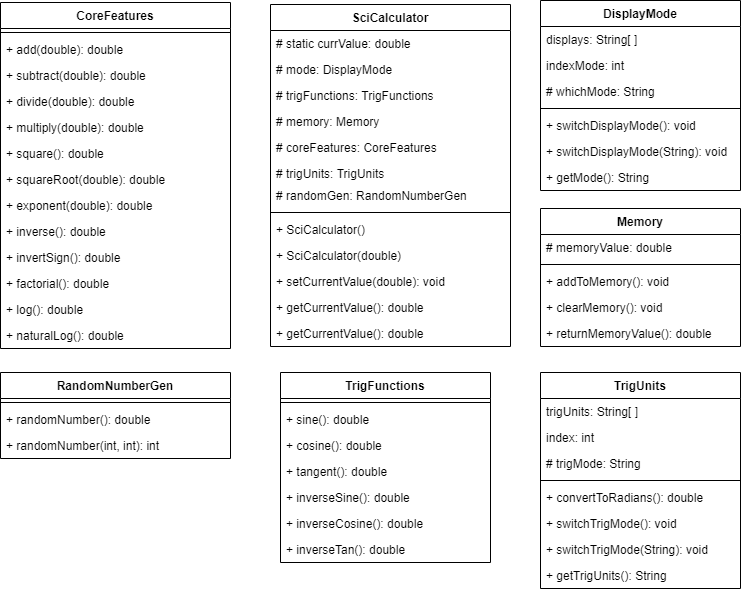

The diagram above was exported from draw.io. Its source (the exported page's mxGraphModel, read from the mxfile embedded in the PNG):
<mxGraphModel dx="838" dy="573" grid="1" gridSize="10" guides="1" tooltips="1" connect="1" arrows="1" fold="1" page="1" pageScale="1" pageWidth="850" pageHeight="1100" math="0" shadow="0">
  <root>
    <mxCell id="0" />
    <mxCell id="1" parent="0" />
    <mxCell id="CERLu9Nq1zK_iqXOoFUS-13" value="CoreFeatures" style="swimlane;fontStyle=1;align=center;verticalAlign=top;childLayout=stackLayout;horizontal=1;startSize=26;horizontalStack=0;resizeParent=1;resizeParentMax=0;resizeLast=0;collapsible=1;marginBottom=0;" vertex="1" parent="1">
      <mxGeometry x="50" y="40" width="230" height="346" as="geometry" />
    </mxCell>
    <mxCell id="CERLu9Nq1zK_iqXOoFUS-15" value="" style="line;strokeWidth=1;fillColor=none;align=left;verticalAlign=middle;spacingTop=-1;spacingLeft=3;spacingRight=3;rotatable=0;labelPosition=right;points=[];portConstraint=eastwest;" vertex="1" parent="CERLu9Nq1zK_iqXOoFUS-13">
      <mxGeometry y="26" width="230" height="8" as="geometry" />
    </mxCell>
    <mxCell id="CERLu9Nq1zK_iqXOoFUS-16" value="+ add(double): double" style="text;strokeColor=none;fillColor=none;align=left;verticalAlign=top;spacingLeft=4;spacingRight=4;overflow=hidden;rotatable=0;points=[[0,0.5],[1,0.5]];portConstraint=eastwest;" vertex="1" parent="CERLu9Nq1zK_iqXOoFUS-13">
      <mxGeometry y="34" width="230" height="26" as="geometry" />
    </mxCell>
    <mxCell id="CERLu9Nq1zK_iqXOoFUS-42" value="+ subtract(double): double" style="text;strokeColor=none;fillColor=none;align=left;verticalAlign=top;spacingLeft=4;spacingRight=4;overflow=hidden;rotatable=0;points=[[0,0.5],[1,0.5]];portConstraint=eastwest;" vertex="1" parent="CERLu9Nq1zK_iqXOoFUS-13">
      <mxGeometry y="60" width="230" height="26" as="geometry" />
    </mxCell>
    <mxCell id="CERLu9Nq1zK_iqXOoFUS-43" value="+ divide(double): double" style="text;strokeColor=none;fillColor=none;align=left;verticalAlign=top;spacingLeft=4;spacingRight=4;overflow=hidden;rotatable=0;points=[[0,0.5],[1,0.5]];portConstraint=eastwest;" vertex="1" parent="CERLu9Nq1zK_iqXOoFUS-13">
      <mxGeometry y="86" width="230" height="26" as="geometry" />
    </mxCell>
    <mxCell id="CERLu9Nq1zK_iqXOoFUS-44" value="+ multiply(double): double" style="text;strokeColor=none;fillColor=none;align=left;verticalAlign=top;spacingLeft=4;spacingRight=4;overflow=hidden;rotatable=0;points=[[0,0.5],[1,0.5]];portConstraint=eastwest;" vertex="1" parent="CERLu9Nq1zK_iqXOoFUS-13">
      <mxGeometry y="112" width="230" height="26" as="geometry" />
    </mxCell>
    <mxCell id="CERLu9Nq1zK_iqXOoFUS-45" value="+ square(): double" style="text;strokeColor=none;fillColor=none;align=left;verticalAlign=top;spacingLeft=4;spacingRight=4;overflow=hidden;rotatable=0;points=[[0,0.5],[1,0.5]];portConstraint=eastwest;" vertex="1" parent="CERLu9Nq1zK_iqXOoFUS-13">
      <mxGeometry y="138" width="230" height="26" as="geometry" />
    </mxCell>
    <mxCell id="CERLu9Nq1zK_iqXOoFUS-46" value="+ squareRoot(double): double" style="text;strokeColor=none;fillColor=none;align=left;verticalAlign=top;spacingLeft=4;spacingRight=4;overflow=hidden;rotatable=0;points=[[0,0.5],[1,0.5]];portConstraint=eastwest;" vertex="1" parent="CERLu9Nq1zK_iqXOoFUS-13">
      <mxGeometry y="164" width="230" height="26" as="geometry" />
    </mxCell>
    <mxCell id="CERLu9Nq1zK_iqXOoFUS-47" value="+ exponent(double): double" style="text;strokeColor=none;fillColor=none;align=left;verticalAlign=top;spacingLeft=4;spacingRight=4;overflow=hidden;rotatable=0;points=[[0,0.5],[1,0.5]];portConstraint=eastwest;" vertex="1" parent="CERLu9Nq1zK_iqXOoFUS-13">
      <mxGeometry y="190" width="230" height="26" as="geometry" />
    </mxCell>
    <mxCell id="CERLu9Nq1zK_iqXOoFUS-48" value="+ inverse(): double" style="text;strokeColor=none;fillColor=none;align=left;verticalAlign=top;spacingLeft=4;spacingRight=4;overflow=hidden;rotatable=0;points=[[0,0.5],[1,0.5]];portConstraint=eastwest;" vertex="1" parent="CERLu9Nq1zK_iqXOoFUS-13">
      <mxGeometry y="216" width="230" height="26" as="geometry" />
    </mxCell>
    <mxCell id="CERLu9Nq1zK_iqXOoFUS-50" value="+ invertSign(): double" style="text;strokeColor=none;fillColor=none;align=left;verticalAlign=top;spacingLeft=4;spacingRight=4;overflow=hidden;rotatable=0;points=[[0,0.5],[1,0.5]];portConstraint=eastwest;" vertex="1" parent="CERLu9Nq1zK_iqXOoFUS-13">
      <mxGeometry y="242" width="230" height="26" as="geometry" />
    </mxCell>
    <mxCell id="CERLu9Nq1zK_iqXOoFUS-51" value="+ factorial(): double" style="text;strokeColor=none;fillColor=none;align=left;verticalAlign=top;spacingLeft=4;spacingRight=4;overflow=hidden;rotatable=0;points=[[0,0.5],[1,0.5]];portConstraint=eastwest;" vertex="1" parent="CERLu9Nq1zK_iqXOoFUS-13">
      <mxGeometry y="268" width="230" height="26" as="geometry" />
    </mxCell>
    <mxCell id="CERLu9Nq1zK_iqXOoFUS-52" value="+ log(): double" style="text;strokeColor=none;fillColor=none;align=left;verticalAlign=top;spacingLeft=4;spacingRight=4;overflow=hidden;rotatable=0;points=[[0,0.5],[1,0.5]];portConstraint=eastwest;" vertex="1" parent="CERLu9Nq1zK_iqXOoFUS-13">
      <mxGeometry y="294" width="230" height="26" as="geometry" />
    </mxCell>
    <mxCell id="CERLu9Nq1zK_iqXOoFUS-53" value="+ naturalLog(): double" style="text;strokeColor=none;fillColor=none;align=left;verticalAlign=top;spacingLeft=4;spacingRight=4;overflow=hidden;rotatable=0;points=[[0,0.5],[1,0.5]];portConstraint=eastwest;" vertex="1" parent="CERLu9Nq1zK_iqXOoFUS-13">
      <mxGeometry y="320" width="230" height="26" as="geometry" />
    </mxCell>
    <mxCell id="CERLu9Nq1zK_iqXOoFUS-21" value="RandomNumberGen" style="swimlane;fontStyle=1;align=center;verticalAlign=top;childLayout=stackLayout;horizontal=1;startSize=26;horizontalStack=0;resizeParent=1;resizeParentMax=0;resizeLast=0;collapsible=1;marginBottom=0;" vertex="1" parent="1">
      <mxGeometry x="50" y="410" width="230" height="86" as="geometry" />
    </mxCell>
    <mxCell id="CERLu9Nq1zK_iqXOoFUS-23" value="" style="line;strokeWidth=1;fillColor=none;align=left;verticalAlign=middle;spacingTop=-1;spacingLeft=3;spacingRight=3;rotatable=0;labelPosition=right;points=[];portConstraint=eastwest;" vertex="1" parent="CERLu9Nq1zK_iqXOoFUS-21">
      <mxGeometry y="26" width="230" height="8" as="geometry" />
    </mxCell>
    <mxCell id="CERLu9Nq1zK_iqXOoFUS-24" value="+ randomNumber(): double" style="text;strokeColor=none;fillColor=none;align=left;verticalAlign=top;spacingLeft=4;spacingRight=4;overflow=hidden;rotatable=0;points=[[0,0.5],[1,0.5]];portConstraint=eastwest;" vertex="1" parent="CERLu9Nq1zK_iqXOoFUS-21">
      <mxGeometry y="34" width="230" height="26" as="geometry" />
    </mxCell>
    <mxCell id="CERLu9Nq1zK_iqXOoFUS-40" value="+ randomNumber(int, int): int" style="text;strokeColor=none;fillColor=none;align=left;verticalAlign=top;spacingLeft=4;spacingRight=4;overflow=hidden;rotatable=0;points=[[0,0.5],[1,0.5]];portConstraint=eastwest;" vertex="1" parent="CERLu9Nq1zK_iqXOoFUS-21">
      <mxGeometry y="60" width="230" height="26" as="geometry" />
    </mxCell>
    <mxCell id="CERLu9Nq1zK_iqXOoFUS-1" value="DisplayMode" style="swimlane;fontStyle=1;align=center;verticalAlign=top;childLayout=stackLayout;horizontal=1;startSize=26;horizontalStack=0;resizeParent=1;resizeParentMax=0;resizeLast=0;collapsible=1;marginBottom=0;" vertex="1" parent="1">
      <mxGeometry x="590" y="38" width="200" height="190" as="geometry" />
    </mxCell>
    <mxCell id="CERLu9Nq1zK_iqXOoFUS-2" value="displays: String[ ]" style="text;strokeColor=none;fillColor=none;align=left;verticalAlign=top;spacingLeft=4;spacingRight=4;overflow=hidden;rotatable=0;points=[[0,0.5],[1,0.5]];portConstraint=eastwest;" vertex="1" parent="CERLu9Nq1zK_iqXOoFUS-1">
      <mxGeometry y="26" width="200" height="26" as="geometry" />
    </mxCell>
    <mxCell id="CERLu9Nq1zK_iqXOoFUS-55" value="indexMode: int" style="text;strokeColor=none;fillColor=none;align=left;verticalAlign=top;spacingLeft=4;spacingRight=4;overflow=hidden;rotatable=0;points=[[0,0.5],[1,0.5]];portConstraint=eastwest;" vertex="1" parent="CERLu9Nq1zK_iqXOoFUS-1">
      <mxGeometry y="52" width="200" height="26" as="geometry" />
    </mxCell>
    <mxCell id="CERLu9Nq1zK_iqXOoFUS-56" value="# whichMode: String" style="text;strokeColor=none;fillColor=none;align=left;verticalAlign=top;spacingLeft=4;spacingRight=4;overflow=hidden;rotatable=0;points=[[0,0.5],[1,0.5]];portConstraint=eastwest;" vertex="1" parent="CERLu9Nq1zK_iqXOoFUS-1">
      <mxGeometry y="78" width="200" height="26" as="geometry" />
    </mxCell>
    <mxCell id="CERLu9Nq1zK_iqXOoFUS-3" value="" style="line;strokeWidth=1;fillColor=none;align=left;verticalAlign=middle;spacingTop=-1;spacingLeft=3;spacingRight=3;rotatable=0;labelPosition=right;points=[];portConstraint=eastwest;" vertex="1" parent="CERLu9Nq1zK_iqXOoFUS-1">
      <mxGeometry y="104" width="200" height="8" as="geometry" />
    </mxCell>
    <mxCell id="CERLu9Nq1zK_iqXOoFUS-4" value="+ switchDisplayMode(): void" style="text;strokeColor=none;fillColor=none;align=left;verticalAlign=top;spacingLeft=4;spacingRight=4;overflow=hidden;rotatable=0;points=[[0,0.5],[1,0.5]];portConstraint=eastwest;" vertex="1" parent="CERLu9Nq1zK_iqXOoFUS-1">
      <mxGeometry y="112" width="200" height="26" as="geometry" />
    </mxCell>
    <mxCell id="CERLu9Nq1zK_iqXOoFUS-57" value="+ switchDisplayMode(String): void" style="text;strokeColor=none;fillColor=none;align=left;verticalAlign=top;spacingLeft=4;spacingRight=4;overflow=hidden;rotatable=0;points=[[0,0.5],[1,0.5]];portConstraint=eastwest;" vertex="1" parent="CERLu9Nq1zK_iqXOoFUS-1">
      <mxGeometry y="138" width="200" height="26" as="geometry" />
    </mxCell>
    <mxCell id="CERLu9Nq1zK_iqXOoFUS-58" value="+ getMode(): String" style="text;strokeColor=none;fillColor=none;align=left;verticalAlign=top;spacingLeft=4;spacingRight=4;overflow=hidden;rotatable=0;points=[[0,0.5],[1,0.5]];portConstraint=eastwest;" vertex="1" parent="CERLu9Nq1zK_iqXOoFUS-1">
      <mxGeometry y="164" width="200" height="26" as="geometry" />
    </mxCell>
    <mxCell id="CERLu9Nq1zK_iqXOoFUS-5" value="TrigFunctions" style="swimlane;fontStyle=1;align=center;verticalAlign=top;childLayout=stackLayout;horizontal=1;startSize=26;horizontalStack=0;resizeParent=1;resizeParentMax=0;resizeLast=0;collapsible=1;marginBottom=0;" vertex="1" parent="1">
      <mxGeometry x="330" y="410" width="210" height="190" as="geometry" />
    </mxCell>
    <mxCell id="CERLu9Nq1zK_iqXOoFUS-7" value="" style="line;strokeWidth=1;fillColor=none;align=left;verticalAlign=middle;spacingTop=-1;spacingLeft=3;spacingRight=3;rotatable=0;labelPosition=right;points=[];portConstraint=eastwest;" vertex="1" parent="CERLu9Nq1zK_iqXOoFUS-5">
      <mxGeometry y="26" width="210" height="8" as="geometry" />
    </mxCell>
    <mxCell id="CERLu9Nq1zK_iqXOoFUS-8" value="+ sine(): double" style="text;strokeColor=none;fillColor=none;align=left;verticalAlign=top;spacingLeft=4;spacingRight=4;overflow=hidden;rotatable=0;points=[[0,0.5],[1,0.5]];portConstraint=eastwest;" vertex="1" parent="CERLu9Nq1zK_iqXOoFUS-5">
      <mxGeometry y="34" width="210" height="26" as="geometry" />
    </mxCell>
    <mxCell id="CERLu9Nq1zK_iqXOoFUS-66" value="+ cosine(): double" style="text;strokeColor=none;fillColor=none;align=left;verticalAlign=top;spacingLeft=4;spacingRight=4;overflow=hidden;rotatable=0;points=[[0,0.5],[1,0.5]];portConstraint=eastwest;" vertex="1" parent="CERLu9Nq1zK_iqXOoFUS-5">
      <mxGeometry y="60" width="210" height="26" as="geometry" />
    </mxCell>
    <mxCell id="CERLu9Nq1zK_iqXOoFUS-67" value="+ tangent(): double" style="text;strokeColor=none;fillColor=none;align=left;verticalAlign=top;spacingLeft=4;spacingRight=4;overflow=hidden;rotatable=0;points=[[0,0.5],[1,0.5]];portConstraint=eastwest;" vertex="1" parent="CERLu9Nq1zK_iqXOoFUS-5">
      <mxGeometry y="86" width="210" height="26" as="geometry" />
    </mxCell>
    <mxCell id="CERLu9Nq1zK_iqXOoFUS-68" value="+ inverseSine(): double" style="text;strokeColor=none;fillColor=none;align=left;verticalAlign=top;spacingLeft=4;spacingRight=4;overflow=hidden;rotatable=0;points=[[0,0.5],[1,0.5]];portConstraint=eastwest;" vertex="1" parent="CERLu9Nq1zK_iqXOoFUS-5">
      <mxGeometry y="112" width="210" height="26" as="geometry" />
    </mxCell>
    <mxCell id="CERLu9Nq1zK_iqXOoFUS-69" value="+ inverseCosine(): double" style="text;strokeColor=none;fillColor=none;align=left;verticalAlign=top;spacingLeft=4;spacingRight=4;overflow=hidden;rotatable=0;points=[[0,0.5],[1,0.5]];portConstraint=eastwest;" vertex="1" parent="CERLu9Nq1zK_iqXOoFUS-5">
      <mxGeometry y="138" width="210" height="26" as="geometry" />
    </mxCell>
    <mxCell id="CERLu9Nq1zK_iqXOoFUS-70" value="+ inverseTan(): double" style="text;strokeColor=none;fillColor=none;align=left;verticalAlign=top;spacingLeft=4;spacingRight=4;overflow=hidden;rotatable=0;points=[[0,0.5],[1,0.5]];portConstraint=eastwest;" vertex="1" parent="CERLu9Nq1zK_iqXOoFUS-5">
      <mxGeometry y="164" width="210" height="26" as="geometry" />
    </mxCell>
    <mxCell id="CERLu9Nq1zK_iqXOoFUS-17" value="Memory" style="swimlane;fontStyle=1;align=center;verticalAlign=top;childLayout=stackLayout;horizontal=1;startSize=26;horizontalStack=0;resizeParent=1;resizeParentMax=0;resizeLast=0;collapsible=1;marginBottom=0;" vertex="1" parent="1">
      <mxGeometry x="590" y="246" width="200" height="138" as="geometry" />
    </mxCell>
    <mxCell id="CERLu9Nq1zK_iqXOoFUS-18" value="# memoryValue: double" style="text;strokeColor=none;fillColor=none;align=left;verticalAlign=top;spacingLeft=4;spacingRight=4;overflow=hidden;rotatable=0;points=[[0,0.5],[1,0.5]];portConstraint=eastwest;" vertex="1" parent="CERLu9Nq1zK_iqXOoFUS-17">
      <mxGeometry y="26" width="200" height="26" as="geometry" />
    </mxCell>
    <mxCell id="CERLu9Nq1zK_iqXOoFUS-19" value="" style="line;strokeWidth=1;fillColor=none;align=left;verticalAlign=middle;spacingTop=-1;spacingLeft=3;spacingRight=3;rotatable=0;labelPosition=right;points=[];portConstraint=eastwest;" vertex="1" parent="CERLu9Nq1zK_iqXOoFUS-17">
      <mxGeometry y="52" width="200" height="8" as="geometry" />
    </mxCell>
    <mxCell id="CERLu9Nq1zK_iqXOoFUS-20" value="+ addToMemory(): void" style="text;strokeColor=none;fillColor=none;align=left;verticalAlign=top;spacingLeft=4;spacingRight=4;overflow=hidden;rotatable=0;points=[[0,0.5],[1,0.5]];portConstraint=eastwest;" vertex="1" parent="CERLu9Nq1zK_iqXOoFUS-17">
      <mxGeometry y="60" width="200" height="26" as="geometry" />
    </mxCell>
    <mxCell id="CERLu9Nq1zK_iqXOoFUS-59" value="+ clearMemory(): void" style="text;strokeColor=none;fillColor=none;align=left;verticalAlign=top;spacingLeft=4;spacingRight=4;overflow=hidden;rotatable=0;points=[[0,0.5],[1,0.5]];portConstraint=eastwest;" vertex="1" parent="CERLu9Nq1zK_iqXOoFUS-17">
      <mxGeometry y="86" width="200" height="26" as="geometry" />
    </mxCell>
    <mxCell id="CERLu9Nq1zK_iqXOoFUS-60" value="+ returnMemoryValue(): double" style="text;strokeColor=none;fillColor=none;align=left;verticalAlign=top;spacingLeft=4;spacingRight=4;overflow=hidden;rotatable=0;points=[[0,0.5],[1,0.5]];portConstraint=eastwest;" vertex="1" parent="CERLu9Nq1zK_iqXOoFUS-17">
      <mxGeometry y="112" width="200" height="26" as="geometry" />
    </mxCell>
    <mxCell id="CERLu9Nq1zK_iqXOoFUS-9" value="TrigUnits" style="swimlane;fontStyle=1;align=center;verticalAlign=top;childLayout=stackLayout;horizontal=1;startSize=26;horizontalStack=0;resizeParent=1;resizeParentMax=0;resizeLast=0;collapsible=1;marginBottom=0;" vertex="1" parent="1">
      <mxGeometry x="590" y="410" width="200" height="216" as="geometry" />
    </mxCell>
    <mxCell id="CERLu9Nq1zK_iqXOoFUS-10" value="trigUnits: String[ ]" style="text;strokeColor=none;fillColor=none;align=left;verticalAlign=top;spacingLeft=4;spacingRight=4;overflow=hidden;rotatable=0;points=[[0,0.5],[1,0.5]];portConstraint=eastwest;" vertex="1" parent="CERLu9Nq1zK_iqXOoFUS-9">
      <mxGeometry y="26" width="200" height="26" as="geometry" />
    </mxCell>
    <mxCell id="CERLu9Nq1zK_iqXOoFUS-61" value="index: int" style="text;strokeColor=none;fillColor=none;align=left;verticalAlign=top;spacingLeft=4;spacingRight=4;overflow=hidden;rotatable=0;points=[[0,0.5],[1,0.5]];portConstraint=eastwest;" vertex="1" parent="CERLu9Nq1zK_iqXOoFUS-9">
      <mxGeometry y="52" width="200" height="26" as="geometry" />
    </mxCell>
    <mxCell id="CERLu9Nq1zK_iqXOoFUS-62" value="# trigMode: String" style="text;strokeColor=none;fillColor=none;align=left;verticalAlign=top;spacingLeft=4;spacingRight=4;overflow=hidden;rotatable=0;points=[[0,0.5],[1,0.5]];portConstraint=eastwest;" vertex="1" parent="CERLu9Nq1zK_iqXOoFUS-9">
      <mxGeometry y="78" width="200" height="26" as="geometry" />
    </mxCell>
    <mxCell id="CERLu9Nq1zK_iqXOoFUS-11" value="" style="line;strokeWidth=1;fillColor=none;align=left;verticalAlign=middle;spacingTop=-1;spacingLeft=3;spacingRight=3;rotatable=0;labelPosition=right;points=[];portConstraint=eastwest;" vertex="1" parent="CERLu9Nq1zK_iqXOoFUS-9">
      <mxGeometry y="104" width="200" height="8" as="geometry" />
    </mxCell>
    <mxCell id="CERLu9Nq1zK_iqXOoFUS-12" value="+ convertToRadians(): double" style="text;strokeColor=none;fillColor=none;align=left;verticalAlign=top;spacingLeft=4;spacingRight=4;overflow=hidden;rotatable=0;points=[[0,0.5],[1,0.5]];portConstraint=eastwest;" vertex="1" parent="CERLu9Nq1zK_iqXOoFUS-9">
      <mxGeometry y="112" width="200" height="26" as="geometry" />
    </mxCell>
    <mxCell id="CERLu9Nq1zK_iqXOoFUS-63" value="+ switchTrigMode(): void" style="text;strokeColor=none;fillColor=none;align=left;verticalAlign=top;spacingLeft=4;spacingRight=4;overflow=hidden;rotatable=0;points=[[0,0.5],[1,0.5]];portConstraint=eastwest;" vertex="1" parent="CERLu9Nq1zK_iqXOoFUS-9">
      <mxGeometry y="138" width="200" height="26" as="geometry" />
    </mxCell>
    <mxCell id="CERLu9Nq1zK_iqXOoFUS-64" value="+ switchTrigMode(String): void" style="text;strokeColor=none;fillColor=none;align=left;verticalAlign=top;spacingLeft=4;spacingRight=4;overflow=hidden;rotatable=0;points=[[0,0.5],[1,0.5]];portConstraint=eastwest;" vertex="1" parent="CERLu9Nq1zK_iqXOoFUS-9">
      <mxGeometry y="164" width="200" height="26" as="geometry" />
    </mxCell>
    <mxCell id="CERLu9Nq1zK_iqXOoFUS-65" value="+ getTrigUnits(): String" style="text;strokeColor=none;fillColor=none;align=left;verticalAlign=top;spacingLeft=4;spacingRight=4;overflow=hidden;rotatable=0;points=[[0,0.5],[1,0.5]];portConstraint=eastwest;" vertex="1" parent="CERLu9Nq1zK_iqXOoFUS-9">
      <mxGeometry y="190" width="200" height="26" as="geometry" />
    </mxCell>
    <mxCell id="CB0qKm-DYKA3h1FqSkkE-17" value="SciCalculator" style="swimlane;fontStyle=1;align=center;verticalAlign=top;childLayout=stackLayout;horizontal=1;startSize=26;horizontalStack=0;resizeParent=1;resizeParentMax=0;resizeLast=0;collapsible=1;marginBottom=0;" parent="1" vertex="1">
      <mxGeometry x="320" y="42" width="240" height="342" as="geometry" />
    </mxCell>
    <mxCell id="CB0qKm-DYKA3h1FqSkkE-18" value="# static currValue: double" style="text;strokeColor=none;fillColor=none;align=left;verticalAlign=top;spacingLeft=4;spacingRight=4;overflow=hidden;rotatable=0;points=[[0,0.5],[1,0.5]];portConstraint=eastwest;" parent="CB0qKm-DYKA3h1FqSkkE-17" vertex="1">
      <mxGeometry y="26" width="240" height="26" as="geometry" />
    </mxCell>
    <mxCell id="CERLu9Nq1zK_iqXOoFUS-25" value="# mode: DisplayMode" style="text;strokeColor=none;fillColor=none;align=left;verticalAlign=top;spacingLeft=4;spacingRight=4;overflow=hidden;rotatable=0;points=[[0,0.5],[1,0.5]];portConstraint=eastwest;" vertex="1" parent="CB0qKm-DYKA3h1FqSkkE-17">
      <mxGeometry y="52" width="240" height="26" as="geometry" />
    </mxCell>
    <mxCell id="CERLu9Nq1zK_iqXOoFUS-26" value="# trigFunctions: TrigFunctions" style="text;strokeColor=none;fillColor=none;align=left;verticalAlign=top;spacingLeft=4;spacingRight=4;overflow=hidden;rotatable=0;points=[[0,0.5],[1,0.5]];portConstraint=eastwest;" vertex="1" parent="CB0qKm-DYKA3h1FqSkkE-17">
      <mxGeometry y="78" width="240" height="26" as="geometry" />
    </mxCell>
    <mxCell id="CERLu9Nq1zK_iqXOoFUS-27" value="# memory: Memory" style="text;strokeColor=none;fillColor=none;align=left;verticalAlign=top;spacingLeft=4;spacingRight=4;overflow=hidden;rotatable=0;points=[[0,0.5],[1,0.5]];portConstraint=eastwest;" vertex="1" parent="CB0qKm-DYKA3h1FqSkkE-17">
      <mxGeometry y="104" width="240" height="26" as="geometry" />
    </mxCell>
    <mxCell id="CERLu9Nq1zK_iqXOoFUS-29" value="# coreFeatures: CoreFeatures" style="text;strokeColor=none;fillColor=none;align=left;verticalAlign=top;spacingLeft=4;spacingRight=4;overflow=hidden;rotatable=0;points=[[0,0.5],[1,0.5]];portConstraint=eastwest;" vertex="1" parent="CB0qKm-DYKA3h1FqSkkE-17">
      <mxGeometry y="130" width="240" height="26" as="geometry" />
    </mxCell>
    <mxCell id="CERLu9Nq1zK_iqXOoFUS-30" value="# trigUnits: TrigUnits" style="text;strokeColor=none;fillColor=none;align=left;verticalAlign=top;spacingLeft=4;spacingRight=4;overflow=hidden;rotatable=0;points=[[0,0.5],[1,0.5]];portConstraint=eastwest;" vertex="1" parent="CB0qKm-DYKA3h1FqSkkE-17">
      <mxGeometry y="156" width="240" height="22" as="geometry" />
    </mxCell>
    <mxCell id="CERLu9Nq1zK_iqXOoFUS-31" value="# randomGen: RandomNumberGen" style="text;strokeColor=none;fillColor=none;align=left;verticalAlign=top;spacingLeft=4;spacingRight=4;overflow=hidden;rotatable=0;points=[[0,0.5],[1,0.5]];portConstraint=eastwest;" vertex="1" parent="CB0qKm-DYKA3h1FqSkkE-17">
      <mxGeometry y="178" width="240" height="26" as="geometry" />
    </mxCell>
    <mxCell id="CB0qKm-DYKA3h1FqSkkE-19" value="" style="line;strokeWidth=1;fillColor=none;align=left;verticalAlign=middle;spacingTop=-1;spacingLeft=3;spacingRight=3;rotatable=0;labelPosition=right;points=[];portConstraint=eastwest;" parent="CB0qKm-DYKA3h1FqSkkE-17" vertex="1">
      <mxGeometry y="204" width="240" height="8" as="geometry" />
    </mxCell>
    <mxCell id="CB0qKm-DYKA3h1FqSkkE-20" value="+ SciCalculator()" style="text;strokeColor=none;fillColor=none;align=left;verticalAlign=top;spacingLeft=4;spacingRight=4;overflow=hidden;rotatable=0;points=[[0,0.5],[1,0.5]];portConstraint=eastwest;" parent="CB0qKm-DYKA3h1FqSkkE-17" vertex="1">
      <mxGeometry y="212" width="240" height="26" as="geometry" />
    </mxCell>
    <mxCell id="CERLu9Nq1zK_iqXOoFUS-33" value="+ SciCalculator(double) " style="text;strokeColor=none;fillColor=none;align=left;verticalAlign=top;spacingLeft=4;spacingRight=4;overflow=hidden;rotatable=0;points=[[0,0.5],[1,0.5]];portConstraint=eastwest;" vertex="1" parent="CB0qKm-DYKA3h1FqSkkE-17">
      <mxGeometry y="238" width="240" height="26" as="geometry" />
    </mxCell>
    <mxCell id="CERLu9Nq1zK_iqXOoFUS-34" value="+ setCurrentValue(double): void " style="text;strokeColor=none;fillColor=none;align=left;verticalAlign=top;spacingLeft=4;spacingRight=4;overflow=hidden;rotatable=0;points=[[0,0.5],[1,0.5]];portConstraint=eastwest;" vertex="1" parent="CB0qKm-DYKA3h1FqSkkE-17">
      <mxGeometry y="264" width="240" height="26" as="geometry" />
    </mxCell>
    <mxCell id="CERLu9Nq1zK_iqXOoFUS-35" value="+ getCurrentValue(): double" style="text;strokeColor=none;fillColor=none;align=left;verticalAlign=top;spacingLeft=4;spacingRight=4;overflow=hidden;rotatable=0;points=[[0,0.5],[1,0.5]];portConstraint=eastwest;" vertex="1" parent="CB0qKm-DYKA3h1FqSkkE-17">
      <mxGeometry y="290" width="240" height="26" as="geometry" />
    </mxCell>
    <mxCell id="CERLu9Nq1zK_iqXOoFUS-39" value="+ getCurrentValue(): double" style="text;strokeColor=none;fillColor=none;align=left;verticalAlign=top;spacingLeft=4;spacingRight=4;overflow=hidden;rotatable=0;points=[[0,0.5],[1,0.5]];portConstraint=eastwest;" vertex="1" parent="CB0qKm-DYKA3h1FqSkkE-17">
      <mxGeometry y="316" width="240" height="26" as="geometry" />
    </mxCell>
  </root>
</mxGraphModel>